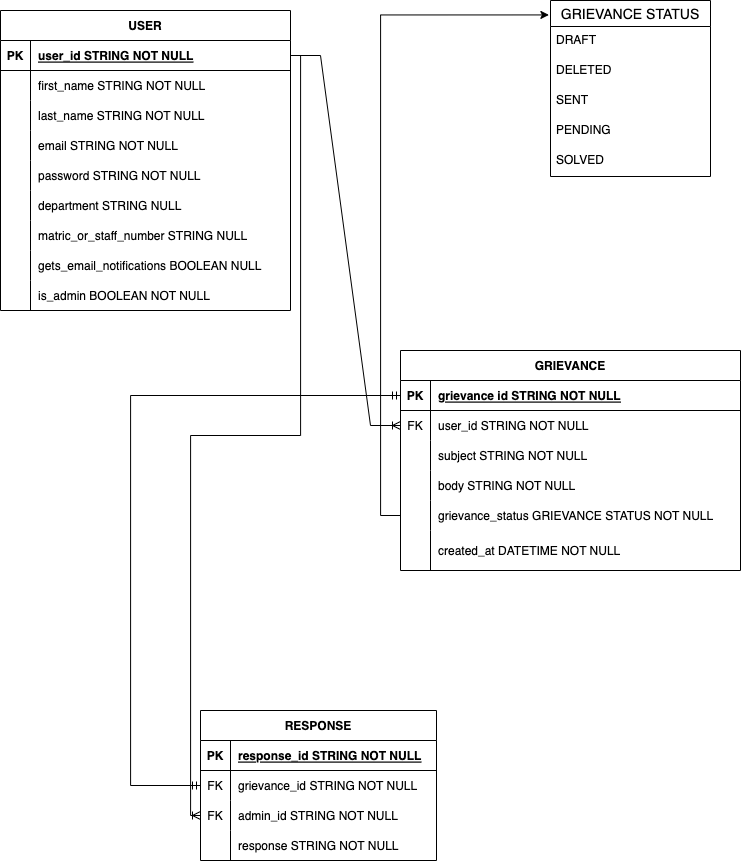

The diagram above was exported from draw.io. Its source (the exported page's mxGraphModel, read from the mxfile embedded in the PNG):
<mxGraphModel dx="1007" dy="1151" grid="1" gridSize="10" guides="1" tooltips="1" connect="1" arrows="1" fold="1" page="1" pageScale="1" pageWidth="827" pageHeight="1169" math="0" shadow="0">
  <root>
    <mxCell id="0" />
    <mxCell id="1" parent="0" />
    <mxCell id="3" value="USER" style="shape=table;startSize=30;container=1;collapsible=1;childLayout=tableLayout;fixedRows=1;rowLines=0;fontStyle=1;align=center;resizeLast=1;" vertex="1" parent="1">
      <mxGeometry x="40" y="100" width="290" height="300" as="geometry" />
    </mxCell>
    <mxCell id="4" value="" style="shape=tableRow;horizontal=0;startSize=0;swimlaneHead=0;swimlaneBody=0;fillColor=none;collapsible=0;dropTarget=0;points=[[0,0.5],[1,0.5]];portConstraint=eastwest;top=0;left=0;right=0;bottom=1;" vertex="1" parent="3">
      <mxGeometry y="30" width="290" height="30" as="geometry" />
    </mxCell>
    <mxCell id="5" value="PK" style="shape=partialRectangle;connectable=0;fillColor=none;top=0;left=0;bottom=0;right=0;fontStyle=1;overflow=hidden;" vertex="1" parent="4">
      <mxGeometry width="30" height="30" as="geometry">
        <mxRectangle width="30" height="30" as="alternateBounds" />
      </mxGeometry>
    </mxCell>
    <mxCell id="6" value="user_id STRING NOT NULL" style="shape=partialRectangle;connectable=0;fillColor=none;top=0;left=0;bottom=0;right=0;align=left;spacingLeft=6;fontStyle=5;overflow=hidden;" vertex="1" parent="4">
      <mxGeometry x="30" width="260" height="30" as="geometry">
        <mxRectangle width="260" height="30" as="alternateBounds" />
      </mxGeometry>
    </mxCell>
    <mxCell id="7" value="" style="shape=tableRow;horizontal=0;startSize=0;swimlaneHead=0;swimlaneBody=0;fillColor=none;collapsible=0;dropTarget=0;points=[[0,0.5],[1,0.5]];portConstraint=eastwest;top=0;left=0;right=0;bottom=0;" vertex="1" parent="3">
      <mxGeometry y="60" width="290" height="30" as="geometry" />
    </mxCell>
    <mxCell id="8" value="" style="shape=partialRectangle;connectable=0;fillColor=none;top=0;left=0;bottom=0;right=0;editable=1;overflow=hidden;" vertex="1" parent="7">
      <mxGeometry width="30" height="30" as="geometry">
        <mxRectangle width="30" height="30" as="alternateBounds" />
      </mxGeometry>
    </mxCell>
    <mxCell id="9" value="first_name STRING NOT NULL" style="shape=partialRectangle;connectable=0;fillColor=none;top=0;left=0;bottom=0;right=0;align=left;spacingLeft=6;overflow=hidden;" vertex="1" parent="7">
      <mxGeometry x="30" width="260" height="30" as="geometry">
        <mxRectangle width="260" height="30" as="alternateBounds" />
      </mxGeometry>
    </mxCell>
    <mxCell id="10" value="" style="shape=tableRow;horizontal=0;startSize=0;swimlaneHead=0;swimlaneBody=0;fillColor=none;collapsible=0;dropTarget=0;points=[[0,0.5],[1,0.5]];portConstraint=eastwest;top=0;left=0;right=0;bottom=0;" vertex="1" parent="3">
      <mxGeometry y="90" width="290" height="30" as="geometry" />
    </mxCell>
    <mxCell id="11" value="" style="shape=partialRectangle;connectable=0;fillColor=none;top=0;left=0;bottom=0;right=0;editable=1;overflow=hidden;" vertex="1" parent="10">
      <mxGeometry width="30" height="30" as="geometry">
        <mxRectangle width="30" height="30" as="alternateBounds" />
      </mxGeometry>
    </mxCell>
    <mxCell id="12" value="last_name STRING NOT NULL" style="shape=partialRectangle;connectable=0;fillColor=none;top=0;left=0;bottom=0;right=0;align=left;spacingLeft=6;overflow=hidden;" vertex="1" parent="10">
      <mxGeometry x="30" width="260" height="30" as="geometry">
        <mxRectangle width="260" height="30" as="alternateBounds" />
      </mxGeometry>
    </mxCell>
    <mxCell id="13" value="" style="shape=tableRow;horizontal=0;startSize=0;swimlaneHead=0;swimlaneBody=0;fillColor=none;collapsible=0;dropTarget=0;points=[[0,0.5],[1,0.5]];portConstraint=eastwest;top=0;left=0;right=0;bottom=0;" vertex="1" parent="3">
      <mxGeometry y="120" width="290" height="30" as="geometry" />
    </mxCell>
    <mxCell id="14" value="" style="shape=partialRectangle;connectable=0;fillColor=none;top=0;left=0;bottom=0;right=0;editable=1;overflow=hidden;" vertex="1" parent="13">
      <mxGeometry width="30" height="30" as="geometry">
        <mxRectangle width="30" height="30" as="alternateBounds" />
      </mxGeometry>
    </mxCell>
    <mxCell id="15" value="email STRING NOT NULL" style="shape=partialRectangle;connectable=0;fillColor=none;top=0;left=0;bottom=0;right=0;align=left;spacingLeft=6;overflow=hidden;" vertex="1" parent="13">
      <mxGeometry x="30" width="260" height="30" as="geometry">
        <mxRectangle width="260" height="30" as="alternateBounds" />
      </mxGeometry>
    </mxCell>
    <mxCell id="16" value="" style="shape=tableRow;horizontal=0;startSize=0;swimlaneHead=0;swimlaneBody=0;fillColor=none;collapsible=0;dropTarget=0;points=[[0,0.5],[1,0.5]];portConstraint=eastwest;top=0;left=0;right=0;bottom=0;" vertex="1" parent="3">
      <mxGeometry y="150" width="290" height="30" as="geometry" />
    </mxCell>
    <mxCell id="17" value="" style="shape=partialRectangle;connectable=0;fillColor=none;top=0;left=0;bottom=0;right=0;editable=1;overflow=hidden;" vertex="1" parent="16">
      <mxGeometry width="30" height="30" as="geometry">
        <mxRectangle width="30" height="30" as="alternateBounds" />
      </mxGeometry>
    </mxCell>
    <mxCell id="18" value="password STRING NOT NULL" style="shape=partialRectangle;connectable=0;fillColor=none;top=0;left=0;bottom=0;right=0;align=left;spacingLeft=6;overflow=hidden;" vertex="1" parent="16">
      <mxGeometry x="30" width="260" height="30" as="geometry">
        <mxRectangle width="260" height="30" as="alternateBounds" />
      </mxGeometry>
    </mxCell>
    <mxCell id="19" value="" style="shape=tableRow;horizontal=0;startSize=0;swimlaneHead=0;swimlaneBody=0;fillColor=none;collapsible=0;dropTarget=0;points=[[0,0.5],[1,0.5]];portConstraint=eastwest;top=0;left=0;right=0;bottom=0;" vertex="1" parent="3">
      <mxGeometry y="180" width="290" height="30" as="geometry" />
    </mxCell>
    <mxCell id="20" value="" style="shape=partialRectangle;connectable=0;fillColor=none;top=0;left=0;bottom=0;right=0;editable=1;overflow=hidden;" vertex="1" parent="19">
      <mxGeometry width="30" height="30" as="geometry">
        <mxRectangle width="30" height="30" as="alternateBounds" />
      </mxGeometry>
    </mxCell>
    <mxCell id="21" value="department STRING NULL" style="shape=partialRectangle;connectable=0;fillColor=none;top=0;left=0;bottom=0;right=0;align=left;spacingLeft=6;overflow=hidden;" vertex="1" parent="19">
      <mxGeometry x="30" width="260" height="30" as="geometry">
        <mxRectangle width="260" height="30" as="alternateBounds" />
      </mxGeometry>
    </mxCell>
    <mxCell id="22" value="" style="shape=tableRow;horizontal=0;startSize=0;swimlaneHead=0;swimlaneBody=0;fillColor=none;collapsible=0;dropTarget=0;points=[[0,0.5],[1,0.5]];portConstraint=eastwest;top=0;left=0;right=0;bottom=0;" vertex="1" parent="3">
      <mxGeometry y="210" width="290" height="30" as="geometry" />
    </mxCell>
    <mxCell id="23" value="" style="shape=partialRectangle;connectable=0;fillColor=none;top=0;left=0;bottom=0;right=0;editable=1;overflow=hidden;" vertex="1" parent="22">
      <mxGeometry width="30" height="30" as="geometry">
        <mxRectangle width="30" height="30" as="alternateBounds" />
      </mxGeometry>
    </mxCell>
    <mxCell id="24" value="matric_or_staff_number STRING NULL" style="shape=partialRectangle;connectable=0;fillColor=none;top=0;left=0;bottom=0;right=0;align=left;spacingLeft=6;overflow=hidden;" vertex="1" parent="22">
      <mxGeometry x="30" width="260" height="30" as="geometry">
        <mxRectangle width="260" height="30" as="alternateBounds" />
      </mxGeometry>
    </mxCell>
    <mxCell id="25" value="" style="shape=tableRow;horizontal=0;startSize=0;swimlaneHead=0;swimlaneBody=0;fillColor=none;collapsible=0;dropTarget=0;points=[[0,0.5],[1,0.5]];portConstraint=eastwest;top=0;left=0;right=0;bottom=0;" vertex="1" parent="3">
      <mxGeometry y="240" width="290" height="30" as="geometry" />
    </mxCell>
    <mxCell id="26" value="" style="shape=partialRectangle;connectable=0;fillColor=none;top=0;left=0;bottom=0;right=0;editable=1;overflow=hidden;" vertex="1" parent="25">
      <mxGeometry width="30" height="30" as="geometry">
        <mxRectangle width="30" height="30" as="alternateBounds" />
      </mxGeometry>
    </mxCell>
    <mxCell id="27" value="gets_email_notifications BOOLEAN NULL" style="shape=partialRectangle;connectable=0;fillColor=none;top=0;left=0;bottom=0;right=0;align=left;spacingLeft=6;overflow=hidden;" vertex="1" parent="25">
      <mxGeometry x="30" width="260" height="30" as="geometry">
        <mxRectangle width="260" height="30" as="alternateBounds" />
      </mxGeometry>
    </mxCell>
    <mxCell id="28" value="" style="shape=tableRow;horizontal=0;startSize=0;swimlaneHead=0;swimlaneBody=0;fillColor=none;collapsible=0;dropTarget=0;points=[[0,0.5],[1,0.5]];portConstraint=eastwest;top=0;left=0;right=0;bottom=0;" vertex="1" parent="3">
      <mxGeometry y="270" width="290" height="30" as="geometry" />
    </mxCell>
    <mxCell id="29" value="" style="shape=partialRectangle;connectable=0;fillColor=none;top=0;left=0;bottom=0;right=0;editable=1;overflow=hidden;" vertex="1" parent="28">
      <mxGeometry width="30" height="30" as="geometry">
        <mxRectangle width="30" height="30" as="alternateBounds" />
      </mxGeometry>
    </mxCell>
    <mxCell id="30" value="is_admin BOOLEAN NOT NULL" style="shape=partialRectangle;connectable=0;fillColor=none;top=0;left=0;bottom=0;right=0;align=left;spacingLeft=6;overflow=hidden;" vertex="1" parent="28">
      <mxGeometry x="30" width="260" height="30" as="geometry">
        <mxRectangle width="260" height="30" as="alternateBounds" />
      </mxGeometry>
    </mxCell>
    <mxCell id="31" value="GRIEVANCE STATUS" style="swimlane;fontStyle=0;childLayout=stackLayout;horizontal=1;startSize=26;horizontalStack=0;resizeParent=1;resizeParentMax=0;resizeLast=0;collapsible=1;marginBottom=0;align=center;fontSize=14;" vertex="1" parent="1">
      <mxGeometry x="590" y="90" width="160" height="176" as="geometry" />
    </mxCell>
    <mxCell id="32" value="DRAFT" style="text;strokeColor=none;fillColor=none;spacingLeft=4;spacingRight=4;overflow=hidden;rotatable=0;points=[[0,0.5],[1,0.5]];portConstraint=eastwest;fontSize=12;" vertex="1" parent="31">
      <mxGeometry y="26" width="160" height="30" as="geometry" />
    </mxCell>
    <mxCell id="33" value="DELETED" style="text;strokeColor=none;fillColor=none;spacingLeft=4;spacingRight=4;overflow=hidden;rotatable=0;points=[[0,0.5],[1,0.5]];portConstraint=eastwest;fontSize=12;" vertex="1" parent="31">
      <mxGeometry y="56" width="160" height="30" as="geometry" />
    </mxCell>
    <mxCell id="34" value="SENT" style="text;strokeColor=none;fillColor=none;spacingLeft=4;spacingRight=4;overflow=hidden;rotatable=0;points=[[0,0.5],[1,0.5]];portConstraint=eastwest;fontSize=12;" vertex="1" parent="31">
      <mxGeometry y="86" width="160" height="30" as="geometry" />
    </mxCell>
    <mxCell id="35" value="PENDING" style="text;strokeColor=none;fillColor=none;spacingLeft=4;spacingRight=4;overflow=hidden;rotatable=0;points=[[0,0.5],[1,0.5]];portConstraint=eastwest;fontSize=12;" vertex="1" parent="31">
      <mxGeometry y="116" width="160" height="30" as="geometry" />
    </mxCell>
    <mxCell id="36" value="SOLVED" style="text;strokeColor=none;fillColor=none;spacingLeft=4;spacingRight=4;overflow=hidden;rotatable=0;points=[[0,0.5],[1,0.5]];portConstraint=eastwest;fontSize=12;" vertex="1" parent="31">
      <mxGeometry y="146" width="160" height="30" as="geometry" />
    </mxCell>
    <mxCell id="37" value="GRIEVANCE" style="shape=table;startSize=30;container=1;collapsible=1;childLayout=tableLayout;fixedRows=1;rowLines=0;fontStyle=1;align=center;resizeLast=1;" vertex="1" parent="1">
      <mxGeometry x="440" y="440" width="340" height="220" as="geometry" />
    </mxCell>
    <mxCell id="38" value="" style="shape=tableRow;horizontal=0;startSize=0;swimlaneHead=0;swimlaneBody=0;fillColor=none;collapsible=0;dropTarget=0;points=[[0,0.5],[1,0.5]];portConstraint=eastwest;top=0;left=0;right=0;bottom=1;" vertex="1" parent="37">
      <mxGeometry y="30" width="340" height="30" as="geometry" />
    </mxCell>
    <mxCell id="39" value="PK" style="shape=partialRectangle;connectable=0;fillColor=none;top=0;left=0;bottom=0;right=0;fontStyle=1;overflow=hidden;" vertex="1" parent="38">
      <mxGeometry width="30" height="30" as="geometry">
        <mxRectangle width="30" height="30" as="alternateBounds" />
      </mxGeometry>
    </mxCell>
    <mxCell id="40" value="grievance id STRING NOT NULL" style="shape=partialRectangle;connectable=0;fillColor=none;top=0;left=0;bottom=0;right=0;align=left;spacingLeft=6;fontStyle=5;overflow=hidden;" vertex="1" parent="38">
      <mxGeometry x="30" width="310" height="30" as="geometry">
        <mxRectangle width="310" height="30" as="alternateBounds" />
      </mxGeometry>
    </mxCell>
    <mxCell id="41" value="" style="shape=tableRow;horizontal=0;startSize=0;swimlaneHead=0;swimlaneBody=0;fillColor=none;collapsible=0;dropTarget=0;points=[[0,0.5],[1,0.5]];portConstraint=eastwest;top=0;left=0;right=0;bottom=0;" vertex="1" parent="37">
      <mxGeometry y="60" width="340" height="30" as="geometry" />
    </mxCell>
    <mxCell id="42" value="FK" style="shape=partialRectangle;connectable=0;fillColor=none;top=0;left=0;bottom=0;right=0;editable=1;overflow=hidden;" vertex="1" parent="41">
      <mxGeometry width="30" height="30" as="geometry">
        <mxRectangle width="30" height="30" as="alternateBounds" />
      </mxGeometry>
    </mxCell>
    <mxCell id="43" value="user_id STRING NOT NULL" style="shape=partialRectangle;connectable=0;fillColor=none;top=0;left=0;bottom=0;right=0;align=left;spacingLeft=6;overflow=hidden;" vertex="1" parent="41">
      <mxGeometry x="30" width="310" height="30" as="geometry">
        <mxRectangle width="310" height="30" as="alternateBounds" />
      </mxGeometry>
    </mxCell>
    <mxCell id="44" value="" style="shape=tableRow;horizontal=0;startSize=0;swimlaneHead=0;swimlaneBody=0;fillColor=none;collapsible=0;dropTarget=0;points=[[0,0.5],[1,0.5]];portConstraint=eastwest;top=0;left=0;right=0;bottom=0;" vertex="1" parent="37">
      <mxGeometry y="90" width="340" height="30" as="geometry" />
    </mxCell>
    <mxCell id="45" value="" style="shape=partialRectangle;connectable=0;fillColor=none;top=0;left=0;bottom=0;right=0;editable=1;overflow=hidden;" vertex="1" parent="44">
      <mxGeometry width="30" height="30" as="geometry">
        <mxRectangle width="30" height="30" as="alternateBounds" />
      </mxGeometry>
    </mxCell>
    <mxCell id="46" value="subject STRING NOT NULL" style="shape=partialRectangle;connectable=0;fillColor=none;top=0;left=0;bottom=0;right=0;align=left;spacingLeft=6;overflow=hidden;" vertex="1" parent="44">
      <mxGeometry x="30" width="310" height="30" as="geometry">
        <mxRectangle width="310" height="30" as="alternateBounds" />
      </mxGeometry>
    </mxCell>
    <mxCell id="47" value="" style="shape=tableRow;horizontal=0;startSize=0;swimlaneHead=0;swimlaneBody=0;fillColor=none;collapsible=0;dropTarget=0;points=[[0,0.5],[1,0.5]];portConstraint=eastwest;top=0;left=0;right=0;bottom=0;" vertex="1" parent="37">
      <mxGeometry y="120" width="340" height="30" as="geometry" />
    </mxCell>
    <mxCell id="48" value="" style="shape=partialRectangle;connectable=0;fillColor=none;top=0;left=0;bottom=0;right=0;editable=1;overflow=hidden;" vertex="1" parent="47">
      <mxGeometry width="30" height="30" as="geometry">
        <mxRectangle width="30" height="30" as="alternateBounds" />
      </mxGeometry>
    </mxCell>
    <mxCell id="49" value="body STRING NOT NULL" style="shape=partialRectangle;connectable=0;fillColor=none;top=0;left=0;bottom=0;right=0;align=left;spacingLeft=6;overflow=hidden;" vertex="1" parent="47">
      <mxGeometry x="30" width="310" height="30" as="geometry">
        <mxRectangle width="310" height="30" as="alternateBounds" />
      </mxGeometry>
    </mxCell>
    <mxCell id="50" value="" style="shape=tableRow;horizontal=0;startSize=0;swimlaneHead=0;swimlaneBody=0;fillColor=none;collapsible=0;dropTarget=0;points=[[0,0.5],[1,0.5]];portConstraint=eastwest;top=0;left=0;right=0;bottom=0;" vertex="1" parent="37">
      <mxGeometry y="150" width="340" height="30" as="geometry" />
    </mxCell>
    <mxCell id="51" value="" style="shape=partialRectangle;connectable=0;fillColor=none;top=0;left=0;bottom=0;right=0;editable=1;overflow=hidden;" vertex="1" parent="50">
      <mxGeometry width="30" height="30" as="geometry">
        <mxRectangle width="30" height="30" as="alternateBounds" />
      </mxGeometry>
    </mxCell>
    <mxCell id="52" value="grievance_status GRIEVANCE STATUS NOT NULL" style="shape=partialRectangle;connectable=0;fillColor=none;top=0;left=0;bottom=0;right=0;align=left;spacingLeft=6;overflow=hidden;" vertex="1" parent="50">
      <mxGeometry x="30" width="310" height="30" as="geometry">
        <mxRectangle width="310" height="30" as="alternateBounds" />
      </mxGeometry>
    </mxCell>
    <mxCell id="53" value="" style="shape=tableRow;horizontal=0;startSize=0;swimlaneHead=0;swimlaneBody=0;fillColor=none;collapsible=0;dropTarget=0;points=[[0,0.5],[1,0.5]];portConstraint=eastwest;top=0;left=0;right=0;bottom=0;" vertex="1" parent="37">
      <mxGeometry y="180" width="340" height="40" as="geometry" />
    </mxCell>
    <mxCell id="54" value="" style="shape=partialRectangle;connectable=0;fillColor=none;top=0;left=0;bottom=0;right=0;editable=1;overflow=hidden;" vertex="1" parent="53">
      <mxGeometry width="30" height="40" as="geometry">
        <mxRectangle width="30" height="40" as="alternateBounds" />
      </mxGeometry>
    </mxCell>
    <mxCell id="55" value="created_at DATETIME NOT NULL" style="shape=partialRectangle;connectable=0;fillColor=none;top=0;left=0;bottom=0;right=0;align=left;spacingLeft=6;overflow=hidden;" vertex="1" parent="53">
      <mxGeometry x="30" width="310" height="40" as="geometry">
        <mxRectangle width="310" height="40" as="alternateBounds" />
      </mxGeometry>
    </mxCell>
    <mxCell id="56" value="RESPONSE" style="shape=table;startSize=30;container=1;collapsible=1;childLayout=tableLayout;fixedRows=1;rowLines=0;fontStyle=1;align=center;resizeLast=1;" vertex="1" parent="1">
      <mxGeometry x="240" y="800" width="236" height="150" as="geometry" />
    </mxCell>
    <mxCell id="57" value="" style="shape=tableRow;horizontal=0;startSize=0;swimlaneHead=0;swimlaneBody=0;fillColor=none;collapsible=0;dropTarget=0;points=[[0,0.5],[1,0.5]];portConstraint=eastwest;top=0;left=0;right=0;bottom=1;" vertex="1" parent="56">
      <mxGeometry y="30" width="236" height="30" as="geometry" />
    </mxCell>
    <mxCell id="58" value="PK" style="shape=partialRectangle;connectable=0;fillColor=none;top=0;left=0;bottom=0;right=0;fontStyle=1;overflow=hidden;" vertex="1" parent="57">
      <mxGeometry width="30" height="30" as="geometry">
        <mxRectangle width="30" height="30" as="alternateBounds" />
      </mxGeometry>
    </mxCell>
    <mxCell id="59" value="response_id STRING NOT NULL" style="shape=partialRectangle;connectable=0;fillColor=none;top=0;left=0;bottom=0;right=0;align=left;spacingLeft=6;fontStyle=5;overflow=hidden;" vertex="1" parent="57">
      <mxGeometry x="30" width="206" height="30" as="geometry">
        <mxRectangle width="206" height="30" as="alternateBounds" />
      </mxGeometry>
    </mxCell>
    <mxCell id="60" value="" style="shape=tableRow;horizontal=0;startSize=0;swimlaneHead=0;swimlaneBody=0;fillColor=none;collapsible=0;dropTarget=0;points=[[0,0.5],[1,0.5]];portConstraint=eastwest;top=0;left=0;right=0;bottom=0;" vertex="1" parent="56">
      <mxGeometry y="60" width="236" height="30" as="geometry" />
    </mxCell>
    <mxCell id="61" value="FK" style="shape=partialRectangle;connectable=0;fillColor=none;top=0;left=0;bottom=0;right=0;editable=1;overflow=hidden;" vertex="1" parent="60">
      <mxGeometry width="30" height="30" as="geometry">
        <mxRectangle width="30" height="30" as="alternateBounds" />
      </mxGeometry>
    </mxCell>
    <mxCell id="62" value="grievance_id STRING NOT NULL" style="shape=partialRectangle;connectable=0;fillColor=none;top=0;left=0;bottom=0;right=0;align=left;spacingLeft=6;overflow=hidden;" vertex="1" parent="60">
      <mxGeometry x="30" width="206" height="30" as="geometry">
        <mxRectangle width="206" height="30" as="alternateBounds" />
      </mxGeometry>
    </mxCell>
    <mxCell id="63" value="" style="shape=tableRow;horizontal=0;startSize=0;swimlaneHead=0;swimlaneBody=0;fillColor=none;collapsible=0;dropTarget=0;points=[[0,0.5],[1,0.5]];portConstraint=eastwest;top=0;left=0;right=0;bottom=0;" vertex="1" parent="56">
      <mxGeometry y="90" width="236" height="30" as="geometry" />
    </mxCell>
    <mxCell id="64" value="FK" style="shape=partialRectangle;connectable=0;fillColor=none;top=0;left=0;bottom=0;right=0;editable=1;overflow=hidden;" vertex="1" parent="63">
      <mxGeometry width="30" height="30" as="geometry">
        <mxRectangle width="30" height="30" as="alternateBounds" />
      </mxGeometry>
    </mxCell>
    <mxCell id="65" value="admin_id STRING NOT NULL" style="shape=partialRectangle;connectable=0;fillColor=none;top=0;left=0;bottom=0;right=0;align=left;spacingLeft=6;overflow=hidden;" vertex="1" parent="63">
      <mxGeometry x="30" width="206" height="30" as="geometry">
        <mxRectangle width="206" height="30" as="alternateBounds" />
      </mxGeometry>
    </mxCell>
    <mxCell id="66" value="" style="shape=tableRow;horizontal=0;startSize=0;swimlaneHead=0;swimlaneBody=0;fillColor=none;collapsible=0;dropTarget=0;points=[[0,0.5],[1,0.5]];portConstraint=eastwest;top=0;left=0;right=0;bottom=0;" vertex="1" parent="56">
      <mxGeometry y="120" width="236" height="30" as="geometry" />
    </mxCell>
    <mxCell id="67" value="" style="shape=partialRectangle;connectable=0;fillColor=none;top=0;left=0;bottom=0;right=0;editable=1;overflow=hidden;" vertex="1" parent="66">
      <mxGeometry width="30" height="30" as="geometry">
        <mxRectangle width="30" height="30" as="alternateBounds" />
      </mxGeometry>
    </mxCell>
    <mxCell id="68" value="response STRING NOT NULL" style="shape=partialRectangle;connectable=0;fillColor=none;top=0;left=0;bottom=0;right=0;align=left;spacingLeft=6;overflow=hidden;" vertex="1" parent="66">
      <mxGeometry x="30" width="206" height="30" as="geometry">
        <mxRectangle width="206" height="30" as="alternateBounds" />
      </mxGeometry>
    </mxCell>
    <mxCell id="89" style="edgeStyle=orthogonalEdgeStyle;rounded=0;orthogonalLoop=1;jettySize=auto;html=1;exitX=0;exitY=0.5;exitDx=0;exitDy=0;entryX=-0.01;entryY=0.082;entryDx=0;entryDy=0;entryPerimeter=0;" edge="1" parent="1" source="50" target="31">
      <mxGeometry relative="1" as="geometry">
        <Array as="points">
          <mxPoint x="420" y="605" />
          <mxPoint x="420" y="104" />
        </Array>
      </mxGeometry>
    </mxCell>
    <mxCell id="91" value="" style="edgeStyle=orthogonalEdgeStyle;fontSize=12;html=1;endArrow=ERoneToMany;rounded=0;entryX=0;entryY=0.5;entryDx=0;entryDy=0;exitX=1;exitY=0.5;exitDx=0;exitDy=0;" edge="1" parent="1" source="4" target="63">
      <mxGeometry width="100" height="100" relative="1" as="geometry">
        <mxPoint x="340" y="540" as="sourcePoint" />
        <mxPoint x="440" y="440" as="targetPoint" />
      </mxGeometry>
    </mxCell>
    <mxCell id="113" value="" style="edgeStyle=orthogonalEdgeStyle;fontSize=12;html=1;endArrow=ERmandOne;startArrow=ERmandOne;rounded=0;entryX=0;entryY=0.5;entryDx=0;entryDy=0;exitX=0;exitY=0.5;exitDx=0;exitDy=0;" edge="1" parent="1" source="60" target="38">
      <mxGeometry width="100" height="100" relative="1" as="geometry">
        <mxPoint x="340" y="540" as="sourcePoint" />
        <mxPoint x="440" y="440" as="targetPoint" />
        <Array as="points">
          <mxPoint x="170" y="875" />
          <mxPoint x="170" y="485" />
        </Array>
      </mxGeometry>
    </mxCell>
    <mxCell id="114" value="" style="edgeStyle=entityRelationEdgeStyle;fontSize=12;html=1;endArrow=ERoneToMany;rounded=0;entryX=0;entryY=0.5;entryDx=0;entryDy=0;exitX=1;exitY=0.5;exitDx=0;exitDy=0;" edge="1" parent="1" source="4" target="41">
      <mxGeometry width="100" height="100" relative="1" as="geometry">
        <mxPoint x="340" y="540" as="sourcePoint" />
        <mxPoint x="440" y="440" as="targetPoint" />
      </mxGeometry>
    </mxCell>
  </root>
</mxGraphModel>